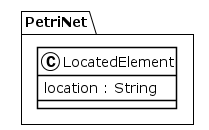

The diagram above was rendered by PlantUML. Its source (embedded in the PNG):
@startuml
!theme plain
package PetriNet {
class LocatedElement {
	 location : String
}
}
@enduml